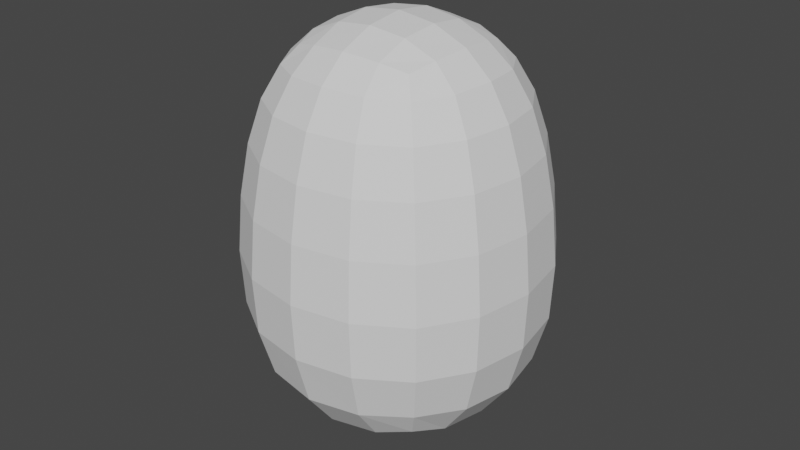 # Source: m.blend  (saved by Blender 2.93.21; exported with 4.5.12 LTS)
import bpy
from mathutils import Matrix  # noqa: F401  (used for matrix-valued properties, if any)

bpy.ops.wm.read_factory_settings(use_empty=True)
scene = bpy.context.scene
scene.name = 'Scene'

# ---- collections
col_collection = bpy.data.collections.new('Collection'); scene.collection.children.link(col_collection)

# ---- world
world_world = bpy.data.worlds.new('World'); scene.world = world_world
world_world.use_nodes = True; world_world.node_tree.nodes.clear()
_N = world_world.node_tree.nodes; _L = world_world.node_tree.links
n0 = _N.new('ShaderNodeOutputWorld'); n0.name = 'World Output'; n0.location = (300, 300)
n1 = _N.new('ShaderNodeBackground'); n1.name = 'Background'; n1.location = (10, 300)
n1.inputs[0].default_value = (0.05088, 0.05088, 0.05088, 1.0)
_L.new(n1.outputs[0], n0.inputs[0])
n0.is_active_output = True
world_world.color = (0.05088, 0.05088, 0.05088)
world_world.use_sun_shadow = False
world_world.sun_shadow_jitter_overblur = 0.0

# ---- meshes
me_cube_001 = bpy.data.meshes.new('Cube.001')
me_cube_001.from_pydata([(-1.0, -1.0, -1.0), (-1.012, -1.0, 0.6684), (-1.0, 1.0, -1.0), (-1.012, 1.0, 0.6684), (1.0, -1.0, -1.0), (0.9884, -1.0, 0.6684), (1.0, 1.0, -1.0), (0.9884, 1.0, 0.6684), (-0.6187, -0.6071, 1.663), (-0.6187, 0.6071, 1.663), (0.5954, -0.6071, 1.663), (0.5954, 0.6071, 1.663)], [], [(0, 1, 3, 2), (2, 3, 7, 6), (6, 7, 5, 4), (4, 5, 1, 0), (2, 6, 4, 0), (7, 3, 9, 11), (11, 9, 8, 10), (5, 7, 11, 10), (3, 1, 8, 9), (1, 5, 10, 8)])
_uv = me_cube_001.uv_layers.new(name='UVMap')
_uv.uv.foreach_set('vector', [0.375, 0.0, 0.625, 0.0, 0.625, 0.25, 0.375, 0.25, 0.375, 0.25, 0.625, 0.25, 0.625, 0.5, 0.375, 0.5, 0.375, 0.5, 0.625, 0.5, 0.625, 0.75, 0.375, 0.75, 0.375, 0.75, 0.625, 0.75, 0.625, 1.0, 0.375, 1.0, 0.125, 0.5, 0.375, 0.5, 0.375, 0.75, 0.125, 0.75, 0.625, 0.5, 0.625, 0.25, 0.625, 0.25, 0.625, 0.5, 0.625, 0.5, 0.875, 0.5, 0.875, 0.75, 0.625, 0.75, 0.625, 0.75, 0.625, 0.5, 0.625, 0.5, 0.625, 0.75, 0.625, 0.25, 0.625, 0.0, 0.625, 0.0, 0.625, 0.25, 0.625, 1.0, 0.625, 0.75, 0.625, 0.75, 0.625, 1.0])
me_cube_001.use_remesh_fix_poles = True
me_cube_001.use_remesh_preserve_attributes = False
me_cube_001.update()

# ---- objects
ob_front = bpy.data.objects.new('front', None)
ob_side = bpy.data.objects.new('Side', None)
ob_cube = bpy.data.objects.new('Cube', me_cube_001)

# ---- transforms, parenting, visibility, modifiers, constraints
ob_front.location = (0.0, 0.0, 0.0)
ob_front.rotation_euler = (1.571, 0.0, 3.142)
ob_front.empty_display_type = 'IMAGE'
ob_front.empty_display_size = 5.0
ob_front.empty_image_depth = 'BACK'
ob_side.location = (0.0, 0.0, 0.0)
ob_side.rotation_euler = (1.571, -0.0, 1.571)
ob_side.empty_display_type = 'IMAGE'
ob_side.empty_display_size = 5.0
ob_side.empty_image_depth = 'BACK'
ob_cube.location = (0.001823, -2.186e-08, -0.1627)
ob_cube.scale = (0.7834, 0.7834, 0.7834)
_m = ob_cube.modifiers.new('Subdivision', 'SUBSURF')
_m.levels = 2

# ---- collection membership
col_collection.objects.link(ob_front)
col_collection.objects.link(ob_side)
col_collection.objects.link(ob_cube)

# ---- scene / render settings (as saved in the file)
scene.frame_start = 1; scene.frame_end = 250; scene.frame_set(1)
scene.render.engine = 'BLENDER_EEVEE_NEXT'
scene.cycles.use_denoising = False
scene.cycles.samples = 128
scene.cycles.sampling_pattern = 'TABULATED_SOBOL'
scene.cycles.use_adaptive_sampling = False
scene.cycles.use_light_tree = False
scene.view_settings.view_transform = 'Filmic'
bpy.context.view_layer.update()

# ---- added for rendering (the .blend has no active camera and no usable light): camera, sun
cam_auto = bpy.data.cameras.new('AutoCamera')
cam_auto.lens = 50.0
cam_auto.sensor_width = 36.0
cam_auto.clip_end = 1000.0
ob_auto_camera = bpy.data.objects.new('AutoCamera', cam_auto)
scene.collection.objects.link(ob_auto_camera)
ob_auto_camera.location = (2.81735, -3.38411, 2.35315)
ob_auto_camera.rotation_euler = (1.09748, -7.21219e-08, 0.694738)
scene.camera = ob_auto_camera
light_auto_sun = bpy.data.lights.new('AutoSun', 'SUN')
light_auto_sun.energy = 3.0
light_auto_sun.angle = 0.0523599
ob_auto_sun = bpy.data.objects.new('AutoSun', light_auto_sun)
scene.collection.objects.link(ob_auto_sun)
ob_auto_sun.rotation_euler = (0.872665, 0.174533, 0.523599)
bpy.context.view_layer.update()
